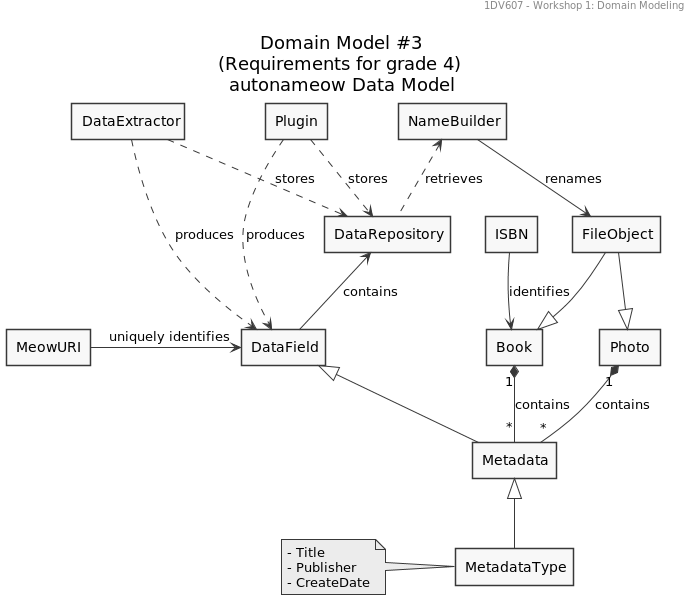

The diagram above was rendered by PlantUML. Its source (embedded in the PNG):
@startuml
' ______________________________________________________________________________
' ____ CONFIGURATION OPTIONS ___________________________________________________
' debug flag creates a 'svek.dot' and 'svek.svg' file in ~/
' !pragma svek_trace on
allow_mixing

skinparam {
    monochrome true
    'backgroundColor transparent
    classBackgroundColor transparent
    style strictuml
}

' ______________________________________________________________________________
' ____ USECASE DIAGRAM _________________________________________________________

header
1DV607 - Workshop 1: Domain Modeling
end header

title \nDomain Model #3\n(Requirements for grade 4)\nautonameow Data Model

agent Book
agent Photo
agent MeowURI
agent ISBN
agent DataField
agent Metadata
'agent PlainText
agent DataExtractor
agent Plugin
agent DataRepository
'agent Analyzer
agent FileObject

agent MetadataType
note left of MetadataType : - Title\n- Publisher\n- CreateDate

agent NameBuilder




MeowURI -> DataField : uniquely identifies
ISBN --> Book : identifies

DataField <|-- Metadata
'DataField <|-- PlainText


Metadata <|-- MetadataType

FileObject --|> Book
FileObject --|> Photo

Book "1" *-- "*" Metadata : contains
Photo "1" *-- "*" Metadata : contains

DataExtractor ..> DataField : produces
Plugin ..> DataField : produces

DataRepository <-- DataField : contains

NameBuilder <.. DataRepository : retrieves
Plugin ..> DataRepository : stores
DataExtractor ..> DataRepository : stores

'Analyzer --> DataField : analyzes

NameBuilder --> FileObject : renames
@enduml